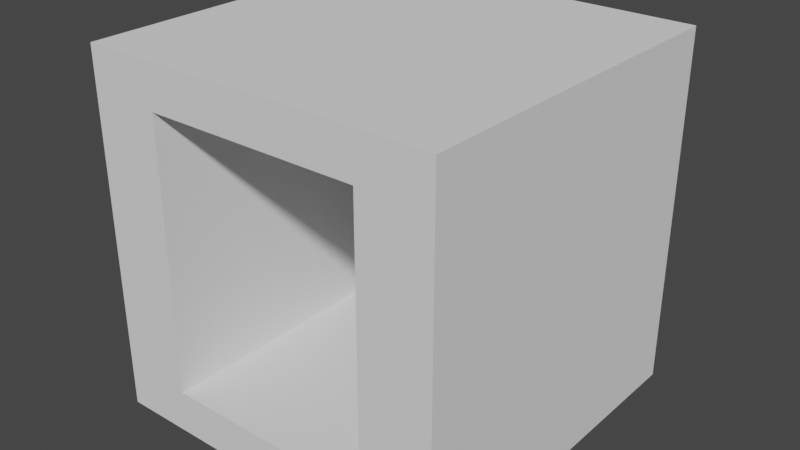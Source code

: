 # Source: coin.blend  (saved by Blender 2.80.75; exported with 4.5.12 LTS)
import bpy
from mathutils import Matrix  # noqa: F401  (used for matrix-valued properties, if any)

bpy.ops.wm.read_factory_settings(use_empty=True)
scene = bpy.context.scene
scene.name = 'Scene'

# ---- collections
col_collection = bpy.data.collections.new('Collection'); scene.collection.children.link(col_collection)

# ---- world
world_world = bpy.data.worlds.new('World'); scene.world = world_world
world_world.use_nodes = True; world_world.node_tree.nodes.clear()
_N = world_world.node_tree.nodes; _L = world_world.node_tree.links
n0 = _N.new('ShaderNodeOutputWorld'); n0.name = 'World Output'; n0.location = (300, 300)
n1 = _N.new('ShaderNodeBackground'); n1.name = 'Background'; n1.location = (10, 300)
n1.inputs[0].default_value = (0.05088, 0.05088, 0.05088, 1.0)
_L.new(n1.outputs[0], n0.inputs[0])
n0.is_active_output = True
world_world.color = (0.05088, 0.05088, 0.05088)
world_world.use_sun_shadow = False
world_world.sun_shadow_jitter_overblur = 0.0

# ---- meshes
me_cube = bpy.data.meshes.new('Cube')
me_cube.from_pydata([(0.3, -0.5, -0.38), (0.3, 0.5, -0.38), (0.3, -0.5, 0.38), (0.3, 0.5, 0.38), (-0.3, -0.5, -0.38), (-0.3, 0.5, -0.38), (-0.3, -0.5, 0.38), (-0.3, 0.5, 0.38), (0.5, 0.5, -0.5), (0.5, 0.5, 0.5), (-0.5, 0.5, 0.5), (-0.5, 0.5, -0.5), (0.5, -0.5, 0.5), (0.5, -0.5, -0.5), (-0.5, -0.5, 0.5), (-0.5, -0.5, -0.5)], [], [(13, 8, 9, 12), (12, 9, 10, 14), (14, 10, 11, 15), (15, 11, 8, 13), (7, 6, 4, 5), (3, 2, 6, 7), (1, 3, 9, 8), (3, 7, 10, 9), (7, 5, 11, 10), (5, 1, 8, 11), (2, 0, 13, 12), (6, 2, 12, 14), (4, 6, 14, 15), (0, 4, 15, 13), (5, 4, 0, 1), (1, 0, 2, 3)])
_uv = me_cube.uv_layers.new(name='UVMap')
_uv.uv.foreach_set('vector', [0.375, 0.0, 0.625, 0.0, 0.625, 0.25, 0.375, 0.25, 0.375, 0.25, 0.625, 0.25, 0.625, 0.5, 0.375, 0.5, 0.375, 0.5, 0.625, 0.5, 0.625, 0.75, 0.375, 0.75, 0.375, 0.75, 0.625, 0.75, 0.625, 1.0, 0.375, 1.0, 0.325, 0.55, 0.325, 0.7, 0.675, 0.7, 0.675, 0.55, 0.175, 0.55, 0.325, 0.55, 0.675, 0.55, 0.825, 0.55, 0.825, 0.7, 0.825, 0.55, 0.875, 0.5, 0.875, 0.75, 0.825, 0.55, 0.675, 0.55, 0.625, 0.5, 0.875, 0.5, 0.675, 0.55, 0.675, 0.7, 0.625, 0.75, 0.625, 0.5, 0.675, 0.7, 0.825, 0.7, 0.875, 0.75, 0.625, 0.75, 0.175, 0.55, 0.175, 0.7, 0.125, 0.75, 0.125, 0.5, 0.325, 0.55, 0.175, 0.55, 0.125, 0.5, 0.375, 0.5, 0.325, 0.7, 0.325, 0.55, 0.375, 0.5, 0.375, 0.75, 0.175, 0.7, 0.325, 0.7, 0.375, 0.75, 0.125, 0.75, 0.325, 0.7, 0.175, 0.7, 0.825, 0.7, 0.675, 0.7, 0.175, 0.7, 0.175, 0.55, 0.825, 0.55, 0.825, 0.7])
me_cube.use_remesh_preserve_volume = False
me_cube.use_remesh_preserve_attributes = False
me_cube.use_mirror_vertex_groups = False
me_cube.update()

# ---- objects
ob_cube = bpy.data.objects.new('Cube', me_cube)

# ---- transforms, parenting, visibility, modifiers, constraints
ob_cube.location = (0.0, 0.0, 0.0)
ob_cube.lineart.crease_threshold = 0.0

# ---- collection membership
col_collection.objects.link(ob_cube)

# ---- scene / render settings (as saved in the file)
scene.frame_start = 1; scene.frame_end = 250; scene.frame_set(1)
scene.render.engine = 'BLENDER_EEVEE_NEXT'
scene.cycles.use_denoising = False
scene.cycles.samples = 128
scene.cycles.sampling_pattern = 'TABULATED_SOBOL'
scene.cycles.use_adaptive_sampling = False
scene.cycles.use_light_tree = False
scene.eevee.use_gtao = True
scene.eevee.gtao_quality = 1.0
scene.eevee.gtao_distance = 0.43
scene.eevee.fast_gi_quality = 1.0
scene.view_settings.view_transform = 'Filmic'
bpy.context.view_layer.update()

# ---- added for rendering (the .blend has no active camera and no usable light): camera, sun
cam_auto = bpy.data.cameras.new('AutoCamera')
cam_auto.lens = 50.0
cam_auto.sensor_width = 36.0
cam_auto.clip_end = 1000.0
ob_auto_camera = bpy.data.objects.new('AutoCamera', cam_auto)
scene.collection.objects.link(ob_auto_camera)
ob_auto_camera.location = (1.60254, -1.92304, 1.28203)
ob_auto_camera.rotation_euler = (1.09748, -7.21219e-08, 0.694738)
scene.camera = ob_auto_camera
light_auto_sun = bpy.data.lights.new('AutoSun', 'SUN')
light_auto_sun.energy = 3.0
light_auto_sun.angle = 0.0523599
ob_auto_sun = bpy.data.objects.new('AutoSun', light_auto_sun)
scene.collection.objects.link(ob_auto_sun)
ob_auto_sun.rotation_euler = (0.872665, 0.174533, 0.523599)
bpy.context.view_layer.update()
